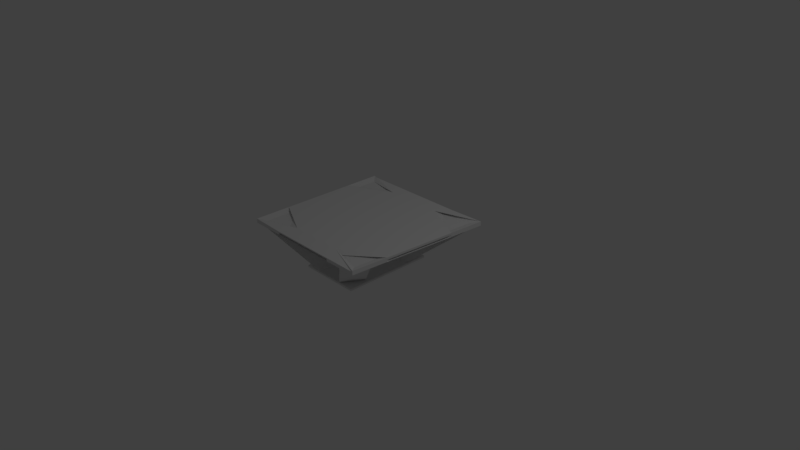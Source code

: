 # Source: Table.blend  (saved by Blender 2.79.0; exported with 4.5.12 LTS)
import bpy
from mathutils import Matrix  # noqa: F401  (used for matrix-valued properties, if any)

bpy.ops.wm.read_factory_settings(use_empty=True)
scene = bpy.context.scene
scene.name = 'Scene'

# ---- collections
col_collection_1 = bpy.data.collections.new('Collection 1'); scene.collection.children.link(col_collection_1)

# ---- materials (node trees are filled in below, after node groups)
mat_material = bpy.data.materials.new('Material')
mat_material.alpha_threshold = 0.0
mat_material.use_transparent_shadow = False
mat_material.roughness = 0.5
mat_material.line_color = (0.0, 0.0, 0.0, 1.0)

# ---- material node trees

# ---- world
world_world = bpy.data.worlds.new('World'); scene.world = world_world
world_world.color = (0.05088, 0.05088, 0.05088)
world_world.use_sun_shadow = False
world_world.sun_shadow_jitter_overblur = 0.0
world_world.cycles.sampling_method = 'MANUAL'

# ---- cameras
cam_camera = bpy.data.cameras.new('Camera')
cam_camera.clip_end = 100.0
cam_camera.lens = 35.0
cam_camera.sensor_width = 32.0
cam_camera.sensor_height = 18.0
cam_camera.ortho_scale = 7.314
cam_camera.dof.focus_distance = 0.0
cam_camera.dof.aperture_fstop = 128.0

# ---- lights
light_lamp = bpy.data.lights.new('Lamp', 'POINT')
light_lamp.transmission_factor = 0.0
light_lamp.cutoff_distance = 30.0
light_lamp.energy = 100.0
light_lamp.shadow_buffer_clip_start = 1.001
light_lamp.shadow_soft_size = 0.1
light_lamp.shadow_maximum_resolution = 0.006
light_lamp.use_absolute_resolution = True

# ---- meshes
me_cube = bpy.data.meshes.new('Cube')
me_cube.from_pydata([(1.0, 1.0, -1.0), (0.8544, -1.0, -1.0), (-1.0, -1.0, -1.0), (-1.0, 1.0, -1.0), (1.0, 1.0, 1.0), (0.8544, -1.0, 1.0), (-1.0, -1.0, 1.0), (-1.0, 1.0, 1.0), (0.9272, -5.96e-08, -1.0), (1.788e-07, 1.0, -1.0), (1.0, 1.0, 0.0), (-0.0728, -1.0, -1.0), (0.8544, -1.0, 0.0), (-1.0, 2.98e-07, -1.0), (-1.0, -1.0, 0.0), (-1.0, 1.0, 0.0), (0.9272, -5.364e-07, 1.0), (-0.007495, 0.7941, 1.0), (-0.0653, -0.7941, 1.0), (-1.0, 1.788e-07, 1.0), (2.384e-07, 1.0, 0.0), (-1.0, 2.384e-07, 0.0), (-0.0728, -1.0, 0.0), (0.9272, -2.98e-07, 0.0), (-0.0364, -1.788e-07, 1.0), (-0.0364, 1.192e-07, -1.0), (0.8908, -0.5, -1.0), (-0.5, 1.0, -1.0), (1.0, 1.0, 0.5), (-0.5364, -1.0, -1.0), (0.8544, -1.0, 0.5), (-1.0, 0.5, -1.0), (-1.0, -1.0, 0.5), (-1.0, 1.0, 0.5), (0.8908, -0.5, 1.0), (-0.4045, 0.7941, 1.0), (-0.4334, -0.7941, 1.0), (-1.0, 0.5, 1.0), (0.9636, 0.5, -1.0), (0.5, 1.0, -1.0), (1.0, 1.0, -0.5), (0.3908, -1.0, -1.0), (0.8544, -1.0, -0.5), (-1.0, -0.5, -1.0), (-1.0, -1.0, -0.5), (-1.0, 1.0, -0.5), (0.9636, 0.5, 1.0), (0.3896, 0.7941, 1.0), (0.3028, -0.7941, 1.0), (-1.0, -0.5, 1.0), (-0.5, 1.0, 0.0), (0.5, 1.0, 0.0), (2.384e-07, 1.0, 0.5), (-1.0, 0.5, 0.0), (-1.0, -0.5, 0.0), (-1.0, 2.086e-07, 0.5), (-0.5364, -1.0, 0.0), (0.3908, -1.0, 0.0), (-0.0728, -1.0, 0.5), (0.8908, -0.5, 0.0), (0.9636, 0.5, 0.0), (0.9272, -4.172e-07, 0.5), (0.9636, 0.5, 0.5), (0.9636, 0.5, -0.5), (0.8908, -0.5, -0.5), (0.3908, -1.0, 0.5), (0.3908, -1.0, -0.5), (-0.5364, -1.0, -0.5), (-1.0, -0.5, 0.5), (-1.0, -0.5, -0.5), (-1.0, 0.5, -0.5), (0.5, 1.0, -0.5), (0.5, 1.0, 0.5), (-0.5, 1.0, 0.5), (-0.5, 1.0, -0.5), (-1.0, 0.5, 0.5), (-0.5364, -1.0, 0.5), (0.8908, -0.5, 0.5), (0.7958, -0.4488, 0.06904), (0.7631, -0.8975, 0.06904), (-0.4525, 0.8975, 0.06904), (-0.9013, 0.8975, 0.06904), (-0.4852, -0.8975, 0.06904), (-0.9013, -0.8975, 0.06904), (-0.9013, 0.4488, 0.06904), (0.8938, 0.8975, 0.06904), (0.8611, 0.4488, 0.06904), (0.445, 0.8975, 0.06904), (0.347, -0.8975, 0.06904), (-0.9013, -0.4488, 0.06904), (0.9042, 0.4113, -0.9052), (0.8747, 0.00609, -0.9052), (0.4148, 0.9459, -0.8872), (1.839e-07, 0.9459, -0.8872), (0.3898, -0.9386, -0.9989), (-0.0728, -0.9386, -0.9989), (-0.8902, -0.4365, -0.9064), (-0.8902, 2.93e-07, -0.9064), (0.4148, 0.9459, -0.05763), (2.333e-07, 0.9459, -0.05763), (2.086e-07, 0.9459, -0.4724), (-0.8902, -0.4365, -0.03346), (-0.8902, 2.409e-07, -0.03346), (-0.8902, 2.67e-07, -0.4699), (0.3898, -0.9386, -0.001115), (-0.0728, -0.9386, -0.001115), (-0.0728, -0.9386, -0.5), (0.9042, 0.4113, -0.09483), (0.8747, 0.006089, -0.09483), (0.8747, 0.006089, -0.5), (0.8452, -0.3991, -0.9052), (-0.4148, 0.9459, -0.8872), (-0.5354, -0.9386, -0.9989), (-0.8902, 0.4365, -0.9064), (-0.4148, 0.9459, -0.05763), (-0.8902, 0.4365, -0.03346), (-0.5354, -0.9386, -0.001115), (0.8452, -0.3991, -0.09483), (0.9042, 0.4113, -0.5), (0.8452, -0.3991, -0.5), (0.3898, -0.9386, -0.5), (-0.5354, -0.9386, -0.5), (-0.8902, -0.4365, -0.4699), (-0.8902, 0.4365, -0.4699), (0.4148, 0.9459, -0.4724), (-0.4148, 0.9459, -0.4724), (0.191, 0.7941, 1.0), (0.1188, -0.7941, 1.0), (-0.206, 0.7941, 1.0), (-0.2494, -0.7941, 1.0), (0.8726, -0.75, -1.0), (-0.75, 1.0, -1.0), (-0.7682, -1.0, -1.0), (-1.0, 0.75, -1.0), (0.9818, 0.75, -1.0), (0.75, 1.0, -1.0), (0.6226, -1.0, -1.0), (-1.0, -0.75, -1.0), (0.6408, -0.75, -1.0), (0.7318, 0.75, -1.0), (-0.75, 0.75, -1.0), (-0.7682, -0.75, -1.0), (0.1754, 0.6101, -20.28), (0.1631, 0.3273, -20.28), (0.3326, 0.3273, -20.28), (0.1416, -0.326, -20.28), (0.1291, -0.6127, -20.28), (0.301, -0.326, -20.28), (-0.2224, 0.6074, -20.28), (-0.3895, 0.3287, -20.28), (-0.2224, 0.3287, -20.28), (-0.3894, -0.3248, -20.28), (-0.228, -0.6152, -20.28), (-0.228, -0.3248, -20.28), (-0.4656, -0.6316, -20.74), (-0.4656, -0.6316, -19.84), (-0.4656, 0.6259, -20.74), (-0.4656, 0.6259, -19.84), (0.3721, -0.6316, -20.74), (0.3721, -0.6316, -19.84), (0.3721, 0.6259, -20.74), (0.3721, 0.6259, -19.84)], [], [(43, 141, 137), (47, 46, 86, 87), (77, 34, 5, 30), (76, 36, 6, 32), (75, 37, 7, 33), (74, 27, 131, 3, 45), (73, 50, 15, 33), (72, 51, 20, 52), (67, 29, 112, 121), (70, 53, 15, 45), (53, 70, 123, 115), (68, 49, 19, 55), (67, 56, 14, 44), (26, 8, 91, 110), (65, 48, 127, 18, 58), (64, 59, 12, 42), (70, 31, 113, 123), (62, 46, 16, 61), (46, 4, 85, 86), (47, 126, 17, 24, 16, 46), (6, 36, 82, 83), (27, 140, 131), (38, 8, 25, 9, 39, 139), (26, 130, 138), (8, 26, 138, 41, 11, 25), (0, 134, 135), (9, 25, 13, 31, 140, 27), (17, 128, 35, 37, 19, 24), (49, 6, 83, 89), (16, 24, 18, 127, 48, 34), (60, 62, 61, 23), (10, 28, 62, 60), (28, 4, 46, 62), (63, 60, 107, 118), (0, 40, 63, 38, 134), (40, 10, 60, 63), (26, 64, 42, 1, 130), (57, 22, 105, 104), (38, 63, 118, 90), (57, 65, 58, 22), (12, 30, 65, 57), (30, 5, 48, 65), (66, 57, 104, 120), (1, 42, 66, 41, 136), (42, 12, 57, 66), (29, 67, 44, 2, 132), (50, 20, 99, 114), (41, 66, 120, 94), (54, 68, 55, 21), (14, 32, 68, 54), (32, 6, 49, 68), (69, 54, 101, 122), (2, 44, 69, 43, 137), (44, 14, 54, 69), (31, 70, 45, 3, 133), (13, 43, 96, 97), (23, 59, 117, 108), (43, 69, 122, 96), (10, 40, 71, 51), (40, 0, 135, 39, 71), (47, 72, 52, 17, 126), (4, 28, 72, 47), (28, 10, 51, 72), (35, 73, 33, 7), (17, 52, 73, 35, 128), (52, 20, 50, 73), (50, 74, 45, 15), (54, 21, 102, 101), (11, 41, 94, 95), (53, 75, 33, 15), (21, 55, 75, 53), (55, 19, 37, 75), (56, 76, 32, 14), (22, 58, 76, 56), (58, 18, 129, 36, 76), (59, 77, 30, 12), (23, 61, 77, 59), (61, 16, 34, 77), (24, 19, 49, 36, 129, 18), (25, 11, 29, 141, 43, 13), (82, 89, 83), (78, 88, 79), (80, 81, 84), (85, 87, 86), (7, 37, 84, 81), (4, 47, 87, 85), (34, 48, 88, 78), (5, 34, 78, 79), (36, 49, 89, 82), (48, 5, 79, 88), (35, 7, 81, 80), (37, 35, 80, 84), (124, 92, 93, 100), (122, 101, 102, 103), (120, 104, 105, 106), (118, 107, 108, 109), (90, 118, 109, 91), (91, 109, 119, 110), (109, 108, 117, 119), (94, 120, 106, 95), (95, 106, 121, 112), (106, 105, 116, 121), (96, 122, 103, 97), (97, 103, 123, 113), (103, 102, 115, 123), (98, 124, 100, 99), (99, 100, 125, 114), (100, 93, 111, 125), (9, 27, 111, 93), (21, 53, 115, 102), (56, 67, 121, 116), (74, 50, 114, 125), (64, 26, 110, 119), (60, 23, 108, 107), (29, 11, 95, 112), (27, 74, 125, 111), (59, 64, 119, 117), (51, 71, 124, 98), (20, 51, 98, 99), (8, 38, 90, 91), (71, 39, 92, 124), (31, 13, 97, 113), (22, 56, 116, 105), (39, 9, 93, 92), (135, 139, 39), (130, 136, 146, 147), (134, 38, 139), (138, 136, 41), (140, 133, 149, 150), (130, 1, 136), (131, 133, 3), (135, 134, 144, 142), (140, 31, 133), (137, 132, 2), (141, 132, 152, 153), (141, 29, 132), (142, 144, 143), (145, 147, 146), (148, 150, 149), (151, 153, 152), (134, 139, 143, 144), (132, 137, 151, 152), (133, 131, 148, 149), (136, 138, 145, 146), (137, 141, 153, 151), (139, 135, 142, 143), (131, 140, 150, 148), (138, 130, 147, 145), (154, 155, 157, 156), (156, 157, 161, 160), (160, 161, 159, 158), (158, 159, 155, 154), (156, 160, 158, 154), (161, 157, 155, 159)])
me_cube.materials.append(mat_material)
me_cube.use_remesh_preserve_volume = False
me_cube.use_remesh_preserve_attributes = False
me_cube.use_mirror_vertex_groups = False
me_cube.update()

# ---- objects
ob_cube = bpy.data.objects.new('Cube', me_cube)
ob_lamp = bpy.data.objects.new('Lamp', light_lamp)
ob_camera = bpy.data.objects.new('Camera', cam_camera)

# ---- transforms, parenting, visibility, modifiers, constraints
ob_cube.location = (0.0, 0.0, 0.4542)
ob_cube.scale = (1.0, 1.0, 0.02864)
ob_cube.lock_rotations_4d = False
ob_cube.empty_display_type = 'ARROWS'
ob_cube.lineart.crease_threshold = 0.0
ob_lamp.location = (4.076, 1.005, 5.904)
ob_lamp.rotation_euler = (0.6503, 0.05522, 1.866)
ob_lamp.lock_rotations_4d = False
ob_lamp.empty_display_type = 'ARROWS'
ob_lamp.color = (0.0, 0.0, 0.0, 0.0)
ob_lamp.lineart.crease_threshold = 0.0
ob_camera.location = (7.481, -6.508, 5.344)
ob_camera.rotation_euler = (1.109, 0.0, 0.8149)
ob_camera.lock_rotations_4d = False
ob_camera.empty_display_type = 'ARROWS'
ob_camera.color = (0.0, 0.0, 0.0, 0.0)
ob_camera.display_type = 'WIRE'
ob_camera.lineart.crease_threshold = 0.0

# ---- collection membership
col_collection_1.objects.link(ob_cube)
col_collection_1.objects.link(ob_lamp)
col_collection_1.objects.link(ob_camera)

# ---- scene / render settings (as saved in the file)
scene.camera = ob_camera
scene.frame_start = 1; scene.frame_end = 250; scene.frame_set(1)
scene.render.engine = 'BLENDER_EEVEE_NEXT'
scene.render.resolution_percentage = 50
scene.render.dither_intensity = 0.0
scene.cycles.use_denoising = False
scene.cycles.samples = 128
scene.cycles.sampling_pattern = 'TABULATED_SOBOL'
scene.cycles.use_adaptive_sampling = False
scene.cycles.use_light_tree = False
scene.cycles.blur_glossy = 0.0
scene.cycles.sample_clamp_indirect = 0.0
scene.view_settings.view_transform = 'Standard'
bpy.context.view_layer.update()
